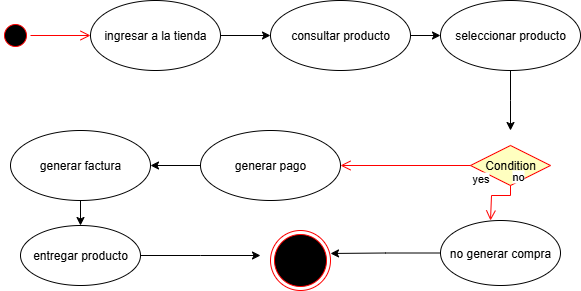

The diagram above was exported from draw.io. Its source (the exported page's mxGraphModel, read from the mxfile embedded in the PNG):
<mxGraphModel dx="1042" dy="527" grid="1" gridSize="10" guides="1" tooltips="1" connect="1" arrows="1" fold="1" page="1" pageScale="1" pageWidth="827" pageHeight="1169" math="0" shadow="0">
  <root>
    <mxCell id="0" />
    <mxCell id="1" parent="0" />
    <mxCell id="wyvqakPTqgvGO0nObyOy-1" value="" style="ellipse;html=1;shape=startState;fillColor=#000000;strokeColor=#ff0000;" vertex="1" parent="1">
      <mxGeometry x="50" y="50" width="30" height="30" as="geometry" />
    </mxCell>
    <mxCell id="wyvqakPTqgvGO0nObyOy-2" value="" style="edgeStyle=orthogonalEdgeStyle;html=1;verticalAlign=bottom;endArrow=open;endSize=8;strokeColor=#ff0000;rounded=0;" edge="1" source="wyvqakPTqgvGO0nObyOy-1" parent="1" target="wyvqakPTqgvGO0nObyOy-3">
      <mxGeometry relative="1" as="geometry">
        <mxPoint x="150" y="65" as="targetPoint" />
      </mxGeometry>
    </mxCell>
    <mxCell id="wyvqakPTqgvGO0nObyOy-4" style="edgeStyle=orthogonalEdgeStyle;rounded=0;orthogonalLoop=1;jettySize=auto;html=1;exitX=1;exitY=0.5;exitDx=0;exitDy=0;" edge="1" parent="1" source="wyvqakPTqgvGO0nObyOy-3" target="wyvqakPTqgvGO0nObyOy-5">
      <mxGeometry relative="1" as="geometry">
        <mxPoint x="310" y="65" as="targetPoint" />
      </mxGeometry>
    </mxCell>
    <mxCell id="wyvqakPTqgvGO0nObyOy-3" value="ingresar a la tienda" style="ellipse;whiteSpace=wrap;html=1;" vertex="1" parent="1">
      <mxGeometry x="140" y="30" width="130" height="70" as="geometry" />
    </mxCell>
    <mxCell id="wyvqakPTqgvGO0nObyOy-6" style="edgeStyle=orthogonalEdgeStyle;rounded=0;orthogonalLoop=1;jettySize=auto;html=1;exitX=1;exitY=0.5;exitDx=0;exitDy=0;" edge="1" parent="1" source="wyvqakPTqgvGO0nObyOy-5" target="wyvqakPTqgvGO0nObyOy-7">
      <mxGeometry relative="1" as="geometry">
        <mxPoint x="490" y="65" as="targetPoint" />
      </mxGeometry>
    </mxCell>
    <mxCell id="wyvqakPTqgvGO0nObyOy-5" value="consultar producto" style="ellipse;whiteSpace=wrap;html=1;" vertex="1" parent="1">
      <mxGeometry x="320" y="30" width="140" height="70" as="geometry" />
    </mxCell>
    <mxCell id="wyvqakPTqgvGO0nObyOy-8" style="edgeStyle=orthogonalEdgeStyle;rounded=0;orthogonalLoop=1;jettySize=auto;html=1;exitX=0.5;exitY=1;exitDx=0;exitDy=0;" edge="1" parent="1" source="wyvqakPTqgvGO0nObyOy-7">
      <mxGeometry relative="1" as="geometry">
        <mxPoint x="560" y="160" as="targetPoint" />
      </mxGeometry>
    </mxCell>
    <mxCell id="wyvqakPTqgvGO0nObyOy-7" value="seleccionar producto" style="ellipse;whiteSpace=wrap;html=1;" vertex="1" parent="1">
      <mxGeometry x="490" y="30" width="140" height="70" as="geometry" />
    </mxCell>
    <mxCell id="wyvqakPTqgvGO0nObyOy-13" value="no generar compra" style="ellipse;whiteSpace=wrap;html=1;" vertex="1" parent="1">
      <mxGeometry x="490" y="250" width="120" height="65" as="geometry" />
    </mxCell>
    <mxCell id="wyvqakPTqgvGO0nObyOy-20" style="edgeStyle=orthogonalEdgeStyle;rounded=0;orthogonalLoop=1;jettySize=auto;html=1;exitX=0;exitY=0.5;exitDx=0;exitDy=0;" edge="1" parent="1" source="wyvqakPTqgvGO0nObyOy-14">
      <mxGeometry relative="1" as="geometry">
        <mxPoint x="200" y="195" as="targetPoint" />
      </mxGeometry>
    </mxCell>
    <mxCell id="wyvqakPTqgvGO0nObyOy-14" value="generar pago" style="ellipse;whiteSpace=wrap;html=1;" vertex="1" parent="1">
      <mxGeometry x="250" y="160" width="140" height="70" as="geometry" />
    </mxCell>
    <mxCell id="wyvqakPTqgvGO0nObyOy-15" value="Condition" style="rhombus;whiteSpace=wrap;html=1;fontColor=#000000;fillColor=#ffffc0;strokeColor=#ff0000;" vertex="1" parent="1">
      <mxGeometry x="520" y="175" width="80" height="40" as="geometry" />
    </mxCell>
    <mxCell id="wyvqakPTqgvGO0nObyOy-16" value="no" style="edgeStyle=orthogonalEdgeStyle;html=1;align=left;verticalAlign=bottom;endArrow=open;endSize=8;strokeColor=#ff0000;rounded=0;" edge="1" source="wyvqakPTqgvGO0nObyOy-15" parent="1">
      <mxGeometry x="-1" relative="1" as="geometry">
        <mxPoint x="540" y="250" as="targetPoint" />
        <Array as="points">
          <mxPoint x="560" y="225" />
          <mxPoint x="541" y="225" />
        </Array>
      </mxGeometry>
    </mxCell>
    <mxCell id="wyvqakPTqgvGO0nObyOy-17" value="yes" style="edgeStyle=orthogonalEdgeStyle;html=1;align=left;verticalAlign=top;endArrow=open;endSize=8;strokeColor=#ff0000;rounded=0;" edge="1" source="wyvqakPTqgvGO0nObyOy-15" parent="1" target="wyvqakPTqgvGO0nObyOy-14">
      <mxGeometry x="-1" relative="1" as="geometry">
        <mxPoint x="400" y="330" as="targetPoint" />
      </mxGeometry>
    </mxCell>
    <mxCell id="wyvqakPTqgvGO0nObyOy-22" style="edgeStyle=orthogonalEdgeStyle;rounded=0;orthogonalLoop=1;jettySize=auto;html=1;exitX=0.5;exitY=1;exitDx=0;exitDy=0;" edge="1" parent="1" source="wyvqakPTqgvGO0nObyOy-21" target="wyvqakPTqgvGO0nObyOy-23">
      <mxGeometry relative="1" as="geometry">
        <mxPoint x="130" y="270" as="targetPoint" />
      </mxGeometry>
    </mxCell>
    <mxCell id="wyvqakPTqgvGO0nObyOy-21" value="generar factura" style="ellipse;whiteSpace=wrap;html=1;" vertex="1" parent="1">
      <mxGeometry x="60" y="160" width="140" height="70" as="geometry" />
    </mxCell>
    <mxCell id="wyvqakPTqgvGO0nObyOy-25" style="edgeStyle=orthogonalEdgeStyle;rounded=0;orthogonalLoop=1;jettySize=auto;html=1;exitX=1;exitY=0.5;exitDx=0;exitDy=0;" edge="1" parent="1" source="wyvqakPTqgvGO0nObyOy-23">
      <mxGeometry relative="1" as="geometry">
        <mxPoint x="310" y="285" as="targetPoint" />
      </mxGeometry>
    </mxCell>
    <mxCell id="wyvqakPTqgvGO0nObyOy-23" value="entregar producto" style="ellipse;whiteSpace=wrap;html=1;" vertex="1" parent="1">
      <mxGeometry x="70" y="255" width="120" height="60" as="geometry" />
    </mxCell>
    <mxCell id="wyvqakPTqgvGO0nObyOy-24" value="" style="ellipse;html=1;shape=endState;fillColor=#000000;strokeColor=#ff0000;" vertex="1" parent="1">
      <mxGeometry x="320" y="260" width="60" height="60" as="geometry" />
    </mxCell>
    <mxCell id="wyvqakPTqgvGO0nObyOy-27" style="edgeStyle=orthogonalEdgeStyle;rounded=0;orthogonalLoop=1;jettySize=auto;html=1;exitX=0;exitY=0.5;exitDx=0;exitDy=0;entryX=1;entryY=0.383;entryDx=0;entryDy=0;entryPerimeter=0;" edge="1" parent="1" source="wyvqakPTqgvGO0nObyOy-13" target="wyvqakPTqgvGO0nObyOy-24">
      <mxGeometry relative="1" as="geometry" />
    </mxCell>
  </root>
</mxGraphModel>